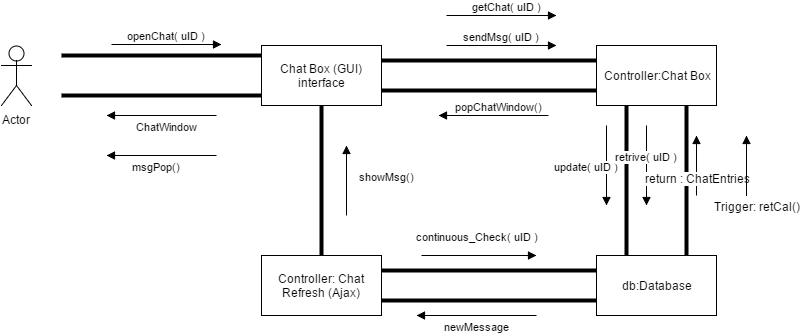

The diagram above was exported from draw.io. Its source (the exported page's mxGraphModel, read from the mxfile embedded in the PNG):
<mxGraphModel dx="872" dy="408" grid="1" gridSize="10" guides="1" tooltips="1" connect="1" arrows="1" fold="1" page="1" pageScale="1" pageWidth="850" pageHeight="1100" background="#ffffff" math="0" shadow="0">
  <root>
    <mxCell id="0" />
    <mxCell id="1" parent="0" />
    <mxCell id="5" value="db:Database" style="whiteSpace=wrap;html=1;" parent="1" vertex="1">
      <mxGeometry x="640" y="380" width="120" height="60" as="geometry" />
    </mxCell>
    <mxCell id="9" value="Controller:Chat Box" style="whiteSpace=wrap;html=1;" parent="1" vertex="1">
      <mxGeometry x="640" y="170" width="120" height="60" as="geometry" />
    </mxCell>
    <mxCell id="10" value="Chat Box (GUI) interface" style="whiteSpace=wrap;html=1;" parent="1" vertex="1">
      <mxGeometry x="305" y="170" width="120" height="60" as="geometry" />
    </mxCell>
    <mxCell id="14" value="openChat( uID )" style="html=1;verticalAlign=bottom;endArrow=block;strokeColor=#000000;" parent="1" edge="1">
      <mxGeometry width="80" relative="1" as="geometry">
        <mxPoint x="155" y="169" as="sourcePoint" />
        <mxPoint x="265" y="169" as="targetPoint" />
        <Array as="points" />
        <mxPoint as="offset" />
      </mxGeometry>
    </mxCell>
    <mxCell id="17" value="ChatWindow" style="html=1;verticalAlign=bottom;endArrow=block;strokeColor=#000000;" parent="1" edge="1">
      <mxGeometry x="-0.0909" y="20" width="80" relative="1" as="geometry">
        <mxPoint x="260" y="240" as="sourcePoint" />
        <mxPoint x="150" y="240" as="targetPoint" />
        <mxPoint as="offset" />
      </mxGeometry>
    </mxCell>
    <mxCell id="7" value="Actor" style="shape=umlActor;verticalLabelPosition=bottom;labelBackgroundColor=#ffffff;verticalAlign=top;html=1;" parent="1" vertex="1">
      <mxGeometry x="45" y="170" width="30" height="60" as="geometry" />
    </mxCell>
    <mxCell id="22" value="" style="endArrow=none;html=1;strokeColor=#000000;endFill=0;strokeWidth=4;" parent="1" edge="1">
      <mxGeometry width="50" height="50" relative="1" as="geometry">
        <mxPoint x="105" y="180" as="sourcePoint" />
        <mxPoint x="305" y="180" as="targetPoint" />
        <Array as="points" />
      </mxGeometry>
    </mxCell>
    <mxCell id="24" value="" style="endArrow=none;html=1;strokeColor=#000000;endFill=0;strokeWidth=4;" parent="1" edge="1">
      <mxGeometry x="105" y="220" width="50" height="50" as="geometry">
        <mxPoint x="105" y="220" as="sourcePoint" />
        <mxPoint x="305" y="220" as="targetPoint" />
        <Array as="points" />
      </mxGeometry>
    </mxCell>
    <mxCell id="27" value="" style="endArrow=none;html=1;strokeColor=#000000;endFill=0;strokeWidth=4;entryX=0;entryY=0.25;exitX=1;exitY=0.25;" parent="1" source="10" target="9" edge="1">
      <mxGeometry x="425" y="180" width="50" height="50" as="geometry">
        <mxPoint x="425" y="180" as="sourcePoint" />
        <mxPoint x="625" y="180" as="targetPoint" />
        <Array as="points" />
      </mxGeometry>
    </mxCell>
    <mxCell id="28" value="" style="endArrow=none;html=1;strokeColor=#000000;endFill=0;strokeWidth=4;entryX=0;entryY=0.75;exitX=1;exitY=0.75;" parent="1" source="10" target="9" edge="1">
      <mxGeometry x="425" y="215" width="50" height="50" as="geometry">
        <mxPoint x="425" y="220" as="sourcePoint" />
        <mxPoint x="640" y="220" as="targetPoint" />
        <Array as="points" />
      </mxGeometry>
    </mxCell>
    <mxCell id="37" value="sendMsg( uID )" style="html=1;verticalAlign=bottom;endArrow=block;strokeColor=#000000;" parent="1" edge="1">
      <mxGeometry x="490" y="170" width="80" as="geometry">
        <mxPoint x="490" y="170" as="sourcePoint" />
        <mxPoint x="600" y="170" as="targetPoint" />
      </mxGeometry>
    </mxCell>
    <mxCell id="38" value="getChat( uID )" style="html=1;verticalAlign=bottom;endArrow=block;strokeColor=#000000;" parent="1" edge="1">
      <mxGeometry width="80" as="geometry">
        <mxPoint x="490" y="140" as="sourcePoint" />
        <mxPoint x="600" y="140" as="targetPoint" />
        <mxPoint x="5" as="offset" />
      </mxGeometry>
    </mxCell>
    <mxCell id="46" value="popChatWindow()" style="html=1;verticalAlign=bottom;endArrow=block;strokeColor=#000000;" parent="1" edge="1">
      <mxGeometry x="12" y="10" width="80" as="geometry">
        <mxPoint x="592" y="240" as="sourcePoint" />
        <mxPoint x="482" y="240" as="targetPoint" />
        <mxPoint x="5" as="offset" />
      </mxGeometry>
    </mxCell>
    <mxCell id="47" value="" style="endArrow=none;html=1;strokeColor=#000000;endFill=0;strokeWidth=4;" parent="1" edge="1">
      <mxGeometry x="435" y="190" width="50" height="50" as="geometry">
        <mxPoint x="670" y="230" as="sourcePoint" />
        <mxPoint x="670" y="380" as="targetPoint" />
        <Array as="points" />
      </mxGeometry>
    </mxCell>
    <mxCell id="48" style="edgeStyle=orthogonalEdgeStyle;rounded=0;html=1;entryX=0.25;entryY=1;endArrow=none;endFill=0;jettySize=auto;orthogonalLoop=1;strokeColor=#000000;strokeWidth=4;" parent="1" target="9" edge="1">
      <mxGeometry relative="1" as="geometry">
        <mxPoint x="670" y="230" as="sourcePoint" />
      </mxGeometry>
    </mxCell>
    <mxCell id="49" value="" style="endArrow=none;html=1;strokeColor=#000000;endFill=0;strokeWidth=4;" parent="1" edge="1">
      <mxGeometry x="495" y="190" width="50" height="50" as="geometry">
        <mxPoint x="730" y="230" as="sourcePoint" />
        <mxPoint x="730" y="380" as="targetPoint" />
        <Array as="points" />
      </mxGeometry>
    </mxCell>
    <mxCell id="52" value="update( uID )" style="html=1;verticalAlign=bottom;endArrow=block;strokeColor=#000000;" parent="1" edge="1">
      <mxGeometry width="80" as="geometry">
        <mxPoint x="650" y="250" as="sourcePoint" />
        <mxPoint x="650" y="330" as="targetPoint" />
        <Array as="points" />
        <mxPoint x="-20" y="10" as="offset" />
      </mxGeometry>
    </mxCell>
    <mxCell id="53" value="retrive( uID )" style="html=1;verticalAlign=bottom;endArrow=block;strokeColor=#000000;" parent="1" edge="1">
      <mxGeometry width="80" as="geometry">
        <mxPoint x="690" y="250" as="sourcePoint" />
        <mxPoint x="690" y="330" as="targetPoint" />
        <Array as="points" />
        <mxPoint as="offset" />
      </mxGeometry>
    </mxCell>
    <mxCell id="59" value="" style="html=1;verticalAlign=bottom;endArrow=block;strokeColor=#000000;" parent="1" edge="1">
      <mxGeometry x="60" y="20" width="80" as="geometry">
        <mxPoint x="740" y="320" as="sourcePoint" />
        <mxPoint x="740" y="260" as="targetPoint" />
        <Array as="points" />
        <mxPoint x="-30" y="-10" as="offset" />
      </mxGeometry>
    </mxCell>
    <mxCell id="61" value="return : ChatEntries" style="text;html=1;resizable=0;points=[];align=center;verticalAlign=middle;labelBackgroundColor=#ffffff;" parent="59" vertex="1" connectable="0">
      <mxGeometry relative="1" as="geometry">
        <mxPoint x="1" y="12" as="offset" />
      </mxGeometry>
    </mxCell>
    <mxCell id="65" value="" style="html=1;verticalAlign=bottom;endArrow=block;strokeColor=#000000;" parent="1" edge="1">
      <mxGeometry x="90" y="20" width="80" as="geometry">
        <mxPoint x="790" y="320" as="sourcePoint" />
        <mxPoint x="790" y="260" as="targetPoint" />
        <Array as="points">
          <mxPoint x="790" y="290" />
        </Array>
        <mxPoint x="-30" y="-10" as="offset" />
      </mxGeometry>
    </mxCell>
    <mxCell id="67" value="Trigger: retCal()" style="text;html=1;resizable=0;points=[];align=center;verticalAlign=middle;labelBackgroundColor=#ffffff;" parent="1" vertex="1" connectable="0">
      <mxGeometry x="810" y="320" as="geometry">
        <mxPoint x="-10" y="10" as="offset" />
      </mxGeometry>
    </mxCell>
    <mxCell id="68" value="Controller: Chat Refresh (Ajax)" style="whiteSpace=wrap;html=1;" vertex="1" parent="1">
      <mxGeometry x="305" y="380" width="120" height="60" as="geometry" />
    </mxCell>
    <mxCell id="70" value="continuous_Check( uID )" style="html=1;verticalAlign=bottom;endArrow=block;strokeColor=#000000;" edge="1" parent="1">
      <mxGeometry width="80" as="geometry">
        <mxPoint x="465" y="380" as="sourcePoint" />
        <mxPoint x="580" y="380" as="targetPoint" />
        <Array as="points" />
        <mxPoint x="-2" y="-10" as="offset" />
      </mxGeometry>
    </mxCell>
    <mxCell id="71" value="" style="endArrow=none;html=1;strokeColor=#000000;endFill=0;strokeWidth=4;entryX=0;entryY=0.25;exitX=1;exitY=0.25;" edge="1" parent="1" source="68" target="5">
      <mxGeometry x="425" y="385" width="50" height="50" as="geometry">
        <mxPoint x="425" y="390" as="sourcePoint" />
        <mxPoint x="640" y="390" as="targetPoint" />
        <Array as="points" />
      </mxGeometry>
    </mxCell>
    <mxCell id="74" value="" style="endArrow=none;html=1;strokeColor=#000000;endFill=0;strokeWidth=4;entryX=0;entryY=0.75;exitX=1;exitY=0.75;" edge="1" parent="1" source="68" target="5">
      <mxGeometry x="205" y="290" width="50" height="50" as="geometry">
        <mxPoint x="205" y="290" as="sourcePoint" />
        <mxPoint x="405" y="290" as="targetPoint" />
        <Array as="points" />
      </mxGeometry>
    </mxCell>
    <mxCell id="76" value="newMessage" style="html=1;verticalAlign=bottom;endArrow=block;strokeColor=#000000;" edge="1" parent="1">
      <mxGeometry width="80" as="geometry">
        <mxPoint x="580" y="440" as="sourcePoint" />
        <mxPoint x="460" y="440" as="targetPoint" />
        <mxPoint y="20" as="offset" />
      </mxGeometry>
    </mxCell>
    <mxCell id="77" value="" style="endArrow=none;html=1;strokeColor=#000000;endFill=0;strokeWidth=4;entryX=0.5;entryY=1;exitX=0.5;exitY=0;" edge="1" parent="1" source="68" target="10">
      <mxGeometry x="115" y="230" width="50" height="50" as="geometry">
        <mxPoint x="115" y="230" as="sourcePoint" />
        <mxPoint x="315" y="230" as="targetPoint" />
        <Array as="points" />
      </mxGeometry>
    </mxCell>
    <mxCell id="79" value="showMsg()" style="html=1;verticalAlign=bottom;endArrow=block;strokeColor=#000000;" edge="1" parent="1">
      <mxGeometry width="80" as="geometry">
        <mxPoint x="390" y="340" as="sourcePoint" />
        <mxPoint x="390" y="270" as="targetPoint" />
        <mxPoint x="40" y="5" as="offset" />
      </mxGeometry>
    </mxCell>
    <mxCell id="81" value="msgPop()" style="html=1;verticalAlign=bottom;endArrow=block;strokeColor=#000000;" edge="1" parent="1">
      <mxGeometry width="80" as="geometry">
        <mxPoint x="260" y="280" as="sourcePoint" />
        <mxPoint x="150" y="280" as="targetPoint" />
        <mxPoint x="-5" y="20" as="offset" />
      </mxGeometry>
    </mxCell>
  </root>
</mxGraphModel>